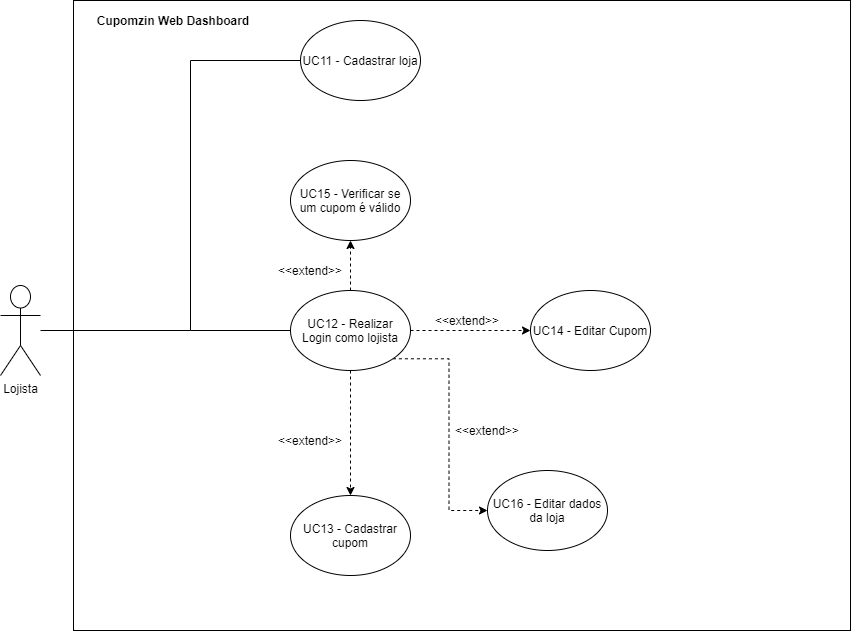

The diagram above was exported from draw.io. Its source (the exported page's mxGraphModel, read from the mxfile embedded in the PNG):
<mxGraphModel dx="2977" dy="638" grid="1" gridSize="10" guides="1" tooltips="1" connect="1" arrows="1" fold="1" page="1" pageScale="1" pageWidth="827" pageHeight="1169" math="0" shadow="0">
  <root>
    <mxCell id="0" />
    <mxCell id="1" parent="0" />
    <mxCell id="ahjZG5QQQ4XleuOktITv-30" value="" style="rounded=0;whiteSpace=wrap;html=1;fontSize=12;" vertex="1" parent="1">
      <mxGeometry x="-827" y="50" width="777" height="630" as="geometry" />
    </mxCell>
    <mxCell id="ahjZG5QQQ4XleuOktITv-2" value="Lojista" style="shape=umlActor;verticalLabelPosition=bottom;verticalAlign=top;html=1;outlineConnect=0;" vertex="1" parent="1">
      <mxGeometry x="-900" y="335" width="40" height="90" as="geometry" />
    </mxCell>
    <mxCell id="ahjZG5QQQ4XleuOktITv-3" value="UC11 - Cadastrar loja" style="ellipse;whiteSpace=wrap;html=1;" vertex="1" parent="1">
      <mxGeometry x="-600" y="70" width="120" height="80" as="geometry" />
    </mxCell>
    <mxCell id="ahjZG5QQQ4XleuOktITv-4" value="UC13 - Cadastrar cupom" style="ellipse;whiteSpace=wrap;html=1;" vertex="1" parent="1">
      <mxGeometry x="-610" y="545" width="120" height="80" as="geometry" />
    </mxCell>
    <mxCell id="ahjZG5QQQ4XleuOktITv-5" value="" style="endArrow=none;html=1;" edge="1" parent="1" source="ahjZG5QQQ4XleuOktITv-2">
      <mxGeometry width="50" height="50" relative="1" as="geometry">
        <mxPoint x="-540" y="390" as="sourcePoint" />
        <mxPoint x="-710" y="380" as="targetPoint" />
      </mxGeometry>
    </mxCell>
    <mxCell id="ahjZG5QQQ4XleuOktITv-6" value="" style="endArrow=none;html=1;" edge="1" parent="1">
      <mxGeometry width="50" height="50" relative="1" as="geometry">
        <mxPoint x="-710" y="380" as="sourcePoint" />
        <mxPoint x="-710" y="110" as="targetPoint" />
      </mxGeometry>
    </mxCell>
    <mxCell id="ahjZG5QQQ4XleuOktITv-8" value="" style="endArrow=none;html=1;fontSize=12;entryX=0;entryY=0.5;entryDx=0;entryDy=0;" edge="1" parent="1" target="ahjZG5QQQ4XleuOktITv-3">
      <mxGeometry width="50" height="50" relative="1" as="geometry">
        <mxPoint x="-710" y="110" as="sourcePoint" />
        <mxPoint x="-610" y="250" as="targetPoint" />
      </mxGeometry>
    </mxCell>
    <mxCell id="ahjZG5QQQ4XleuOktITv-9" value="" style="endArrow=none;html=1;fontSize=12;entryX=0;entryY=0.5;entryDx=0;entryDy=0;" edge="1" parent="1" target="ahjZG5QQQ4XleuOktITv-15">
      <mxGeometry width="50" height="50" relative="1" as="geometry">
        <mxPoint x="-710" y="380" as="sourcePoint" />
        <mxPoint x="-640" y="380" as="targetPoint" />
      </mxGeometry>
    </mxCell>
    <mxCell id="ahjZG5QQQ4XleuOktITv-12" value="UC14 - Editar Cupom" style="ellipse;whiteSpace=wrap;html=1;fontSize=12;" vertex="1" parent="1">
      <mxGeometry x="-370" y="340" width="120" height="80" as="geometry" />
    </mxCell>
    <mxCell id="ahjZG5QQQ4XleuOktITv-18" style="edgeStyle=orthogonalEdgeStyle;rounded=0;orthogonalLoop=1;jettySize=auto;html=1;exitX=0.5;exitY=1;exitDx=0;exitDy=0;fontSize=12;dashed=1;" edge="1" parent="1" source="ahjZG5QQQ4XleuOktITv-15" target="ahjZG5QQQ4XleuOktITv-4">
      <mxGeometry relative="1" as="geometry" />
    </mxCell>
    <mxCell id="ahjZG5QQQ4XleuOktITv-21" style="edgeStyle=orthogonalEdgeStyle;rounded=0;orthogonalLoop=1;jettySize=auto;html=1;dashed=1;fontSize=12;" edge="1" parent="1" source="ahjZG5QQQ4XleuOktITv-15" target="ahjZG5QQQ4XleuOktITv-12">
      <mxGeometry relative="1" as="geometry" />
    </mxCell>
    <mxCell id="ahjZG5QQQ4XleuOktITv-24" value="" style="edgeStyle=orthogonalEdgeStyle;rounded=0;orthogonalLoop=1;jettySize=auto;html=1;dashed=1;fontSize=12;" edge="1" parent="1" source="ahjZG5QQQ4XleuOktITv-15" target="ahjZG5QQQ4XleuOktITv-23">
      <mxGeometry relative="1" as="geometry" />
    </mxCell>
    <mxCell id="ahjZG5QQQ4XleuOktITv-28" style="edgeStyle=orthogonalEdgeStyle;rounded=0;orthogonalLoop=1;jettySize=auto;html=1;exitX=1;exitY=1;exitDx=0;exitDy=0;entryX=0;entryY=0.5;entryDx=0;entryDy=0;dashed=1;fontSize=12;" edge="1" parent="1" source="ahjZG5QQQ4XleuOktITv-15" target="ahjZG5QQQ4XleuOktITv-27">
      <mxGeometry relative="1" as="geometry" />
    </mxCell>
    <mxCell id="ahjZG5QQQ4XleuOktITv-15" value="UC12 - Realizar Login como lojista" style="ellipse;whiteSpace=wrap;html=1;" vertex="1" parent="1">
      <mxGeometry x="-610" y="340" width="120" height="80" as="geometry" />
    </mxCell>
    <mxCell id="ahjZG5QQQ4XleuOktITv-20" value="&amp;lt;&amp;lt;extend&amp;gt;&amp;gt;" style="text;html=1;strokeColor=none;fillColor=none;align=center;verticalAlign=middle;whiteSpace=wrap;rounded=0;" vertex="1" parent="1">
      <mxGeometry x="-610" y="480" width="40" height="20" as="geometry" />
    </mxCell>
    <mxCell id="ahjZG5QQQ4XleuOktITv-22" value="&amp;lt;&amp;lt;extend&amp;gt;&amp;gt;" style="text;html=1;strokeColor=none;fillColor=none;align=center;verticalAlign=middle;whiteSpace=wrap;rounded=0;" vertex="1" parent="1">
      <mxGeometry x="-453" y="360" width="40" height="20" as="geometry" />
    </mxCell>
    <mxCell id="ahjZG5QQQ4XleuOktITv-23" value="UC15 - Verificar se um cupom é válido" style="ellipse;whiteSpace=wrap;html=1;fontSize=12;" vertex="1" parent="1">
      <mxGeometry x="-610" y="210" width="120" height="80" as="geometry" />
    </mxCell>
    <mxCell id="ahjZG5QQQ4XleuOktITv-25" value="&amp;lt;&amp;lt;extend&amp;gt;&amp;gt;" style="text;html=1;strokeColor=none;fillColor=none;align=center;verticalAlign=middle;whiteSpace=wrap;rounded=0;" vertex="1" parent="1">
      <mxGeometry x="-610" y="310" width="40" height="20" as="geometry" />
    </mxCell>
    <mxCell id="ahjZG5QQQ4XleuOktITv-27" value="UC16 - Editar dados da loja" style="ellipse;whiteSpace=wrap;html=1;fontSize=12;" vertex="1" parent="1">
      <mxGeometry x="-413" y="520" width="120" height="80" as="geometry" />
    </mxCell>
    <mxCell id="ahjZG5QQQ4XleuOktITv-29" value="&amp;lt;&amp;lt;extend&amp;gt;&amp;gt;" style="text;html=1;strokeColor=none;fillColor=none;align=center;verticalAlign=middle;whiteSpace=wrap;rounded=0;" vertex="1" parent="1">
      <mxGeometry x="-433" y="470" width="40" height="20" as="geometry" />
    </mxCell>
    <mxCell id="ahjZG5QQQ4XleuOktITv-31" value="&lt;b&gt;Cupomzin Web Dashboard&lt;/b&gt;" style="text;html=1;strokeColor=none;fillColor=none;align=center;verticalAlign=middle;whiteSpace=wrap;rounded=0;fontSize=12;" vertex="1" parent="1">
      <mxGeometry x="-827" y="60" width="200" height="20" as="geometry" />
    </mxCell>
  </root>
</mxGraphModel>